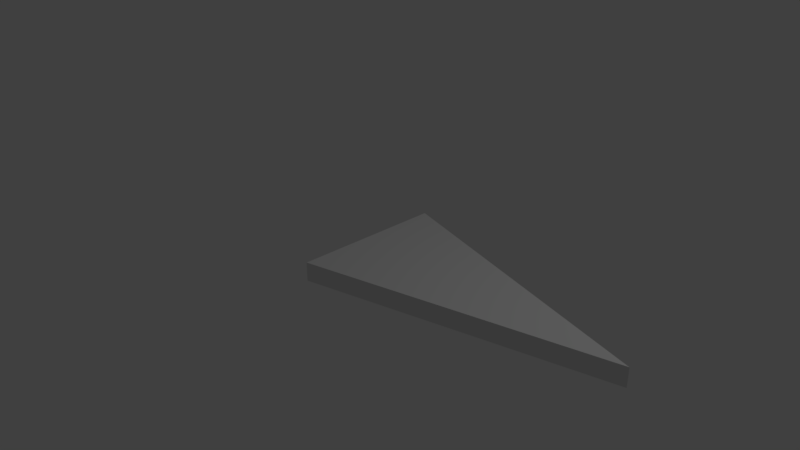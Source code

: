 # Source: SM_Iso_Tri_2x4x0_25.blend  (saved by Blender 2.78.0; exported with 4.5.12 LTS)
import bpy
from mathutils import Matrix  # noqa: F401  (used for matrix-valued properties, if any)

bpy.ops.wm.read_factory_settings(use_empty=True)
scene = bpy.context.scene
scene.name = 'Scene'

# ---- collections
col_collection_1 = bpy.data.collections.new('Collection 1'); scene.collection.children.link(col_collection_1)

# ---- world
world_world = bpy.data.worlds.new('World'); scene.world = world_world
world_world.color = (0.05088, 0.05088, 0.05088)
world_world.use_sun_shadow = False
world_world.sun_shadow_jitter_overblur = 0.0
world_world.cycles.sampling_method = 'MANUAL'

# ---- cameras
cam_camera = bpy.data.cameras.new('Camera')
cam_camera.clip_end = 100.0
cam_camera.lens = 35.0
cam_camera.sensor_width = 32.0
cam_camera.sensor_height = 18.0
cam_camera.ortho_scale = 7.314
cam_camera.dof.focus_distance = 0.0
cam_camera.dof.aperture_fstop = 128.0

# ---- lights
light_lamp = bpy.data.lights.new('Lamp', 'POINT')
light_lamp.transmission_factor = 0.0
light_lamp.cutoff_distance = 30.0
light_lamp.energy = 100.0
light_lamp.shadow_buffer_clip_start = 1.001
light_lamp.shadow_soft_size = 0.1
light_lamp.shadow_maximum_resolution = 0.006
light_lamp.use_absolute_resolution = True

# ---- meshes
me_vert = bpy.data.meshes.new('Vert')
me_vert.from_pydata([(0.0, 1.0, 0.0), (0.0, 0.0, 0.0), (3.873, 0.0, 0.0), (0.0, -1.0, 0.0), (0.0, 1.0, 0.25), (3.873, 0.0, 0.25), (0.0, -1.0, 0.25)], [(1, 3)], [(0, 3, 6, 4), (3, 0, 2), (6, 5, 4), (2, 0, 4, 5), (3, 2, 5, 6)])
me_vert.use_remesh_preserve_volume = False
me_vert.use_remesh_preserve_attributes = False
me_vert.use_mirror_vertex_groups = False
me_vert.update()

# ---- objects
ob_eqtriangle = bpy.data.objects.new('EqTriangle', me_vert)
ob_lamp = bpy.data.objects.new('Lamp', light_lamp)
ob_camera = bpy.data.objects.new('Camera', cam_camera)

# ---- transforms, parenting, visibility, modifiers, constraints
ob_eqtriangle.location = (0.0, 0.0, 0.0)
ob_eqtriangle.lineart.crease_threshold = 0.0
ob_lamp.location = (4.076, 1.005, 5.904)
ob_lamp.rotation_euler = (0.6503, 0.05522, 1.866)
ob_lamp.lock_rotations_4d = False
ob_lamp.empty_display_type = 'ARROWS'
ob_lamp.color = (0.0, 0.0, 0.0, 0.0)
ob_lamp.lineart.crease_threshold = 0.0
ob_camera.location = (7.481, -6.508, 5.344)
ob_camera.rotation_euler = (1.109, 0.0, 0.8149)
ob_camera.lock_rotations_4d = False
ob_camera.empty_display_type = 'ARROWS'
ob_camera.color = (0.0, 0.0, 0.0, 0.0)
ob_camera.display_type = 'WIRE'
ob_camera.lineart.crease_threshold = 0.0

# ---- collection membership
col_collection_1.objects.link(ob_eqtriangle)
col_collection_1.objects.link(ob_lamp)
col_collection_1.objects.link(ob_camera)

# ---- scene / render settings (as saved in the file)
scene.camera = ob_camera
scene.frame_start = 1; scene.frame_end = 250; scene.frame_set(1)
scene.render.engine = 'BLENDER_EEVEE_NEXT'
scene.render.resolution_percentage = 50
scene.render.dither_intensity = 0.0
scene.cycles.use_denoising = False
scene.cycles.samples = 128
scene.cycles.sampling_pattern = 'TABULATED_SOBOL'
scene.cycles.light_sampling_threshold = 0.0
scene.cycles.use_adaptive_sampling = False
scene.cycles.use_light_tree = False
scene.cycles.blur_glossy = 0.0
scene.cycles.sample_clamp_indirect = 0.0
scene.view_settings.view_transform = 'Standard'
bpy.context.view_layer.update()
